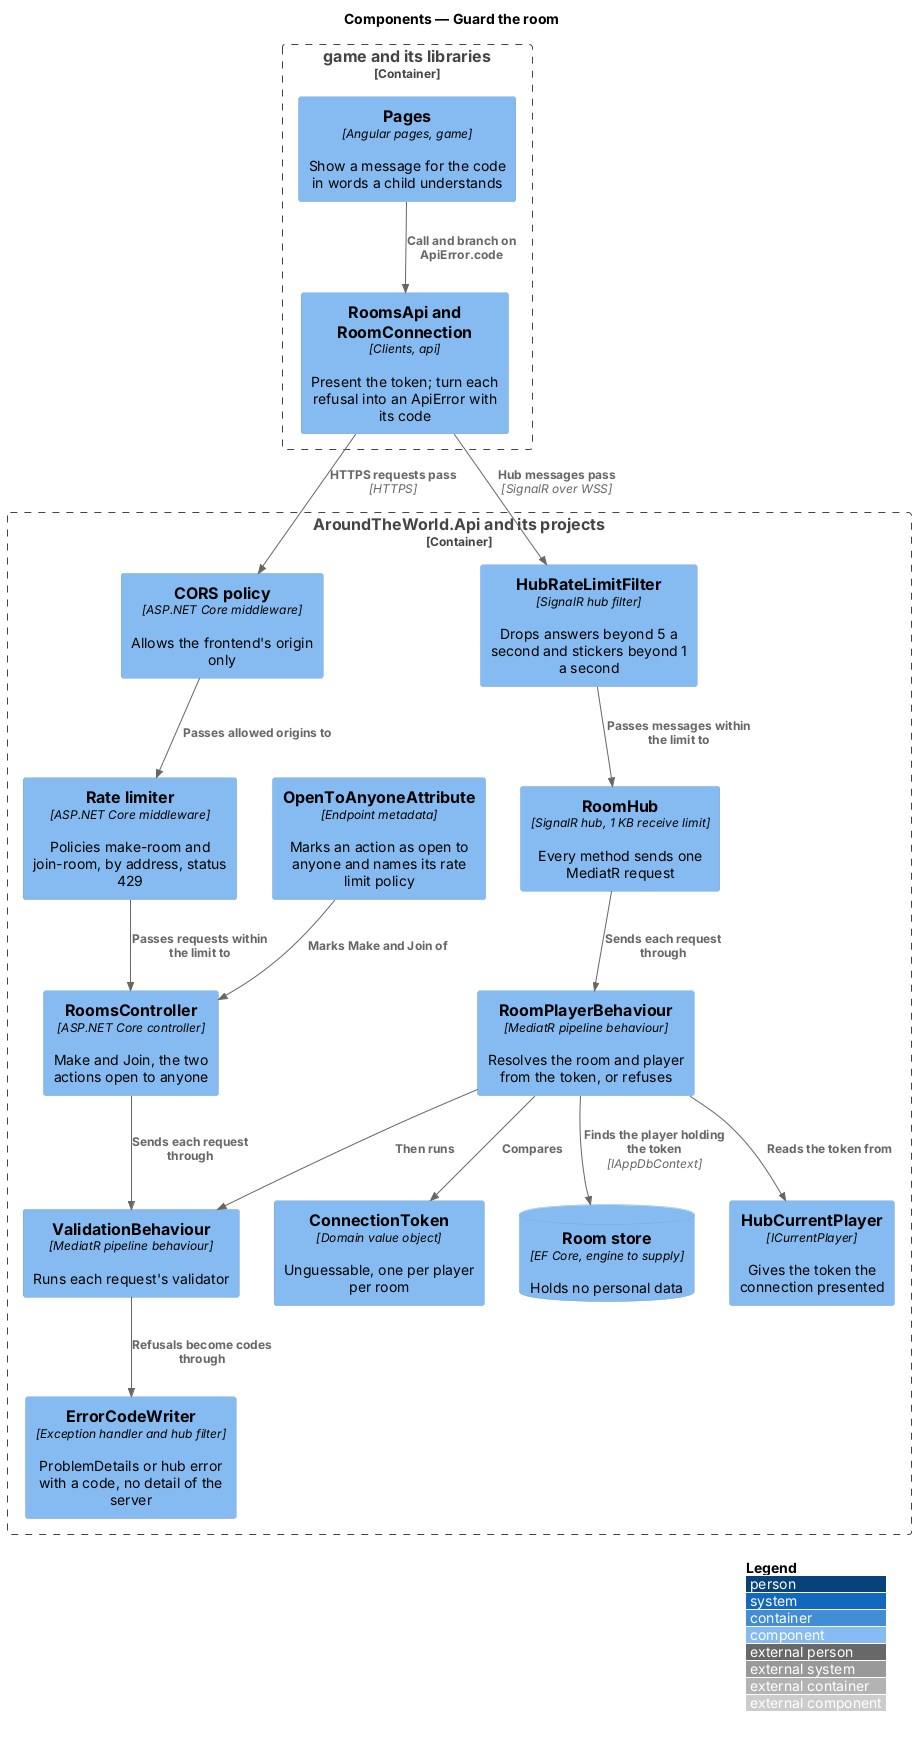

The diagram above was rendered by PlantUML. Its source (embedded in the PNG):
@startuml
!include <C4/C4_Component>
LAYOUT_WITH_LEGEND()
title Components — Guard the room

Container_Boundary(game, "game and its libraries") {
  Component(clients, "RoomsApi and RoomConnection", "Clients, api", "Present the token; turn each refusal into an ApiError with its code")
  Component(pages, "Pages", "Angular pages, game", "Show a message for the code in words a child understands")
}
Container_Boundary(api, "AroundTheWorld.Api and its projects") {
  Component(cors, "CORS policy", "ASP.NET Core middleware", "Allows the frontend's origin only")
  Component(limiter, "Rate limiter", "ASP.NET Core middleware", "Policies make-room and join-room, by address, status 429")
  Component(open, "OpenToAnyoneAttribute", "Endpoint metadata", "Marks an action as open to anyone and names its rate limit policy")
  Component(ctrl, "RoomsController", "ASP.NET Core controller", "Make and Join, the two actions open to anyone")
  Component(hub, "RoomHub", "SignalR hub, 1 KB receive limit", "Every method sends one MediatR request")
  Component(hubLimit, "HubRateLimitFilter", "SignalR hub filter", "Drops answers beyond 5 a second and stickers beyond 1 a second")
  Component(current, "HubCurrentPlayer", "ICurrentPlayer", "Gives the token the connection presented")
  Component(playerGate, "RoomPlayerBehaviour", "MediatR pipeline behaviour", "Resolves the room and player from the token, or refuses")
  Component(validation, "ValidationBehaviour", "MediatR pipeline behaviour", "Runs each request's validator")
  Component(errors, "ErrorCodeWriter", "Exception handler and hub filter", "ProblemDetails or hub error with a code, no detail of the server")
  Component(token, "ConnectionToken", "Domain value object", "Unguessable, one per player per room")
  ComponentDb(store, "Room store", "EF Core, engine to supply", "Holds no personal data")
}
Rel(pages, clients, "Call and branch on ApiError.code")
Rel(clients, cors, "HTTPS requests pass", "HTTPS")
Rel(cors, limiter, "Passes allowed origins to")
Rel(limiter, ctrl, "Passes requests within the limit to")
Rel(open, ctrl, "Marks Make and Join of")
Rel(clients, hubLimit, "Hub messages pass", "SignalR over WSS")
Rel(hubLimit, hub, "Passes messages within the limit to")
Rel(hub, playerGate, "Sends each request through")
Rel(ctrl, validation, "Sends each request through")
Rel(playerGate, current, "Reads the token from")
Rel(playerGate, store, "Finds the player holding the token", "IAppDbContext")
Rel(playerGate, token, "Compares")
Rel(playerGate, validation, "Then runs")
Rel(validation, errors, "Refusals become codes through")
@enduml